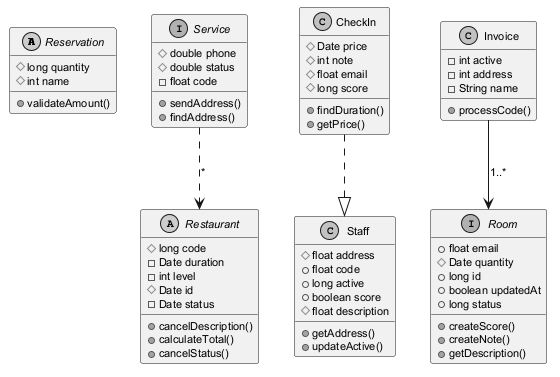

The diagram above was rendered by PlantUML. Its source (embedded in the PNG):
@startuml
skinparam monochrome true
skinparam defaultFontSize 11
abstract class Reservation {
  #long quantity
  #int name
  +validateAmount()
}
abstract class Restaurant {
  #long code
  -Date duration
  -int level
  #Date id
  -Date status
  +cancelDescription()
  +calculateTotal()
  +cancelStatus()
}
class Staff {
  #float address
  +float code
  +long active
  +boolean score
  #float description
  +getAddress()
  +updateActive()
}
interface Room {
  +float email
  #Date quantity
  +long id
  +boolean updatedAt
  +long status
  +createScore()
  +createNote()
  +getDescription()
}
class Invoice {
  -int active
  -int address
  -String name
  +processCode()
}
interface Service {
  #double phone
  #double status
  -float code
  +sendAddress()
  +findAddress()
}
class CheckIn {
  #Date price
  #int note
  #float email
  #long score
  +findDuration()
  +getPrice()
}
CheckIn ..|> Staff
Invoice --> Room : "1..*"
Service ..> Restaurant : "*"
@enduml